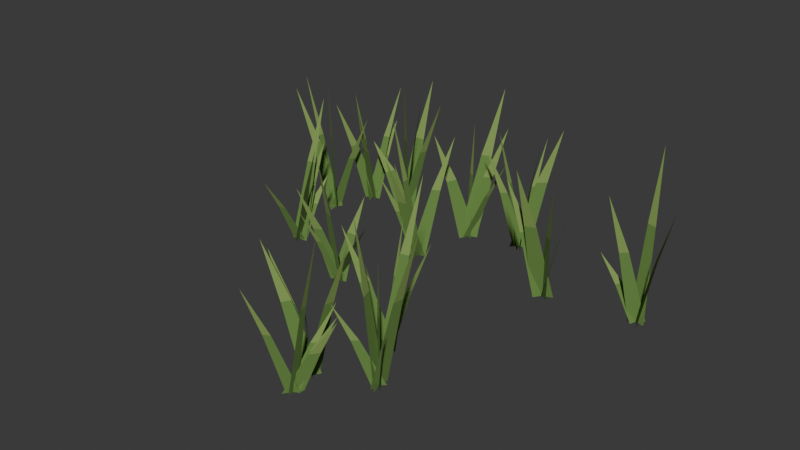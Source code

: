 # Source: Detail_Grass_patch_shared_3.blend  (saved by Blender 5.1.30; exported with 4.5.12 LTS)
import bpy
from mathutils import Matrix  # noqa: F401  (used for matrix-valued properties, if any)

bpy.ops.wm.read_factory_settings(use_empty=True)
scene = bpy.context.scene
scene.name = 'Edit | Detail_Grass_patch_shared_3'

# ---- collections
col_asset___detail_grass_patch_shared_3 = bpy.data.collections.new('ASSET | Detail_Grass_patch_shared_3'); scene.collection.children.link(col_asset___detail_grass_patch_shared_3)

# ---- materials (node trees are filled in below, after node groups)
mat_detail_foliage___grass_0 = bpy.data.materials.new('Detail foliage | grass 0')
mat_detail_foliage___grass_0.diffuse_color = (0.13, 0.25, 0.055, 1.0)
mat_detail_foliage___grass_1 = bpy.data.materials.new('Detail foliage | grass 1')
mat_detail_foliage___grass_1.diffuse_color = (0.23, 0.35, 0.09, 1.0)
mat_detail_foliage___grass_2 = bpy.data.materials.new('Detail foliage | grass 2')
mat_detail_foliage___grass_2.diffuse_color = (0.34, 0.4, 0.16, 1.0)

# ---- material node trees
mat_detail_foliage___grass_0.use_nodes = True; mat_detail_foliage___grass_0.node_tree.nodes.clear()
_N = mat_detail_foliage___grass_0.node_tree.nodes; _L = mat_detail_foliage___grass_0.node_tree.links
n0 = _N.new('ShaderNodeBsdfPrincipled'); n0.name = 'Principled BSDF'; n0.location = (-200, 100)
n0.inputs[0].default_value = (0.13, 0.25, 0.055, 1.0)
n0.inputs[2].default_value = 0.92
n1 = _N.new('ShaderNodeOutputMaterial'); n1.name = 'Material Output'; n1.location = (200, 100)
_L.new(n0.outputs[0], n1.inputs[0])
n1.is_active_output = True
mat_detail_foliage___grass_1.use_nodes = True; mat_detail_foliage___grass_1.node_tree.nodes.clear()
_N = mat_detail_foliage___grass_1.node_tree.nodes; _L = mat_detail_foliage___grass_1.node_tree.links
n0 = _N.new('ShaderNodeBsdfPrincipled'); n0.name = 'Principled BSDF'; n0.location = (-200, 100)
n0.inputs[0].default_value = (0.23, 0.35, 0.09, 1.0)
n0.inputs[2].default_value = 0.92
n1 = _N.new('ShaderNodeOutputMaterial'); n1.name = 'Material Output'; n1.location = (200, 100)
_L.new(n0.outputs[0], n1.inputs[0])
n1.is_active_output = True
mat_detail_foliage___grass_2.use_nodes = True; mat_detail_foliage___grass_2.node_tree.nodes.clear()
_N = mat_detail_foliage___grass_2.node_tree.nodes; _L = mat_detail_foliage___grass_2.node_tree.links
n0 = _N.new('ShaderNodeBsdfPrincipled'); n0.name = 'Principled BSDF'; n0.location = (-200, 100)
n0.inputs[0].default_value = (0.34, 0.4, 0.16, 1.0)
n0.inputs[2].default_value = 0.92
n1 = _N.new('ShaderNodeOutputMaterial'); n1.name = 'Material Output'; n1.location = (200, 100)
_L.new(n0.outputs[0], n1.inputs[0])
n1.is_active_output = True

# ---- world
world_studio___detail_grass_patch_shared_3 = bpy.data.worlds.new('Studio | Detail_Grass_patch_shared_3'); scene.world = world_studio___detail_grass_patch_shared_3
world_studio___detail_grass_patch_shared_3.use_nodes = True; world_studio___detail_grass_patch_shared_3.node_tree.nodes.clear()
_N = world_studio___detail_grass_patch_shared_3.node_tree.nodes; _L = world_studio___detail_grass_patch_shared_3.node_tree.links
n0 = _N.new('ShaderNodeBackground'); n0.name = 'Background'; n0.location = (-200, 100)
n0.inputs[0].default_value = (0.05, 0.05, 0.05, 1.0)
n1 = _N.new('ShaderNodeOutputWorld'); n1.name = 'World Output'; n1.location = (200, 100)
_L.new(n0.outputs[0], n1.inputs[0])
n1.is_active_output = True
world_studio___detail_grass_patch_shared_3.color = (0.25, 0.25, 0.25)

# ---- meshes
me_grass_patch_shared_3 = bpy.data.meshes.new('Grass patch shared 3')
me_grass_patch_shared_3.from_pydata([(-0.1054, -0.2044, -0.04), (-0.1681, -0.1829, -0.04), (-0.1297, -0.2587, 0.2708), (-0.09522, -0.2705, 0.2708), (-0.09522, -0.2705, 0.2708), (-0.1297, -0.2587, 0.2708), (-0.08816, -0.3356, 0.515), (-0.1354, -0.2353, -0.04), (-0.1381, -0.152, -0.04), (-0.06255, -0.1732, 0.1118), (-0.06106, -0.219, 0.1118), (-0.06106, -0.219, 0.1118), (-0.06255, -0.1732, 0.1118), (0.01315, -0.1985, 0.231), (-0.1087, -0.1789, -0.04), (-0.1648, -0.2084, -0.04), (-0.1871, -0.2681, 0.1891), (-0.1563, -0.2519, 0.1891), (-0.1563, -0.2519, 0.1891), (-0.1871, -0.2681, 0.1891), (-0.2067, -0.3264, 0.3691), (-0.1731, -0.195, -0.04), (-0.1005, -0.1923, -0.04), (-0.114, -0.118, 0.1256), (-0.1539, -0.1195, 0.1256), (-0.1539, -0.1195, 0.1256), (-0.114, -0.118, 0.1256), (-0.1311, -0.04376, 0.2556), (-0.1193, -0.1859, -0.04), (-0.1543, -0.2014, -0.04), (-0.1767, -0.2665, 0.1387), (-0.1574, -0.258, 0.1387), (-0.1574, -0.258, 0.1387), (-0.1767, -0.2665, 0.1387), (-0.1974, -0.3309, 0.2791), (0.2444, -0.6895, -0.04), (0.2108, -0.7471, -0.04), (0.1536, -0.7719, 0.2374), (0.172, -0.7403, 0.2374), (0.172, -0.7403, 0.2374), (0.1536, -0.7719, 0.2374), (0.09801, -0.7939, 0.4554), (0.2491, -0.7348, -0.04), (0.2061, -0.7018, -0.04), (0.2614, -0.7687, 0.1815), (0.285, -0.7869, 0.1815), (0.285, -0.7869, 0.1815), (0.2614, -0.7687, 0.1815), (0.3189, -0.8373, 0.3555), (0.22, -0.7504, -0.04), (0.2352, -0.6862, -0.04), (0.3047, -0.6833, 0.2569), (0.2964, -0.7186, 0.2569), (0.2964, -0.7186, 0.2569), (0.3047, -0.6833, 0.2569), (0.3735, -0.6836, 0.4903), (0.2339, -0.6853, -0.04), (0.2213, -0.7513, -0.04), (0.1504, -0.7505, 0.2061), (0.1574, -0.7142, 0.2061), (0.1574, -0.7142, 0.2061), (0.1504, -0.7505, 0.2061), (0.08025, -0.7465, 0.3996), (0.2496, -0.7351, -0.04), (0.2055, -0.7015, -0.04), (0.2609, -0.7687, 0.1972), (0.2852, -0.7872, 0.1972), (0.2852, -0.7872, 0.1972), (0.2609, -0.7687, 0.1972), (0.3185, -0.8376, 0.3836), (-0.3591, 0.4335, -0.04), (-0.2857, 0.4422, -0.04), (-0.2934, 0.5147, 0.2642), (-0.3338, 0.51, 0.2642), (-0.3338, 0.51, 0.2642), (-0.2934, 0.5147, 0.2642), (-0.3048, 0.5868, 0.5033), (-0.3305, 0.4081, -0.04), (-0.3143, 0.4677, -0.04), (-0.2456, 0.4739, 0.2376), (-0.2544, 0.4411, 0.2376), (-0.2544, 0.4411, 0.2376), (-0.2456, 0.4739, 0.2376), (-0.1776, 0.4771, 0.4557), (-0.3093, 0.4778, -0.04), (-0.3355, 0.398, -0.04), (-0.4009, 0.3926, 0.1236), (-0.3865, 0.4365, 0.1236), (-0.3865, 0.4365, 0.1236), (-0.4009, 0.3926, 0.1236), (-0.465, 0.3912, 0.2522), (-0.3035, 0.4029, -0.04), (-0.3413, 0.4728, -0.04), (-0.2668, 0.4215, 0.2617), (-0.246, 0.383, 0.2617), (-0.246, 0.383, 0.2617), (-0.2668, 0.4215, 0.2617), (-0.1904, 0.3667, 0.4988), (-0.2924, 0.4163, -0.04), (-0.3524, 0.4595, -0.04), (-0.295, 0.3889, 0.3068), (-0.262, 0.3652, 0.3068), (-0.262, 0.3652, 0.3068), (-0.295, 0.3889, 0.3068), (-0.2347, 0.3162, 0.5793), (-0.455, -0.04562, -0.04), (-0.5065, -0.05837, -0.04), (-0.513, -0.1283, 0.1236), (-0.4847, -0.1213, 0.1236), (-0.4847, -0.1213, 0.1236), (-0.513, -0.1283, 0.1236), (-0.5168, -0.1976, 0.2522), (-0.5152, -0.05614, -0.04), (-0.4464, -0.04785, -0.04), (-0.4529, 0.02475, 0.2782), (-0.4907, 0.02019, 0.2782), (-0.4907, 0.02019, 0.2782), (-0.4529, 0.02475, 0.2782), (-0.4628, 0.09693, 0.5282), (-0.5122, -0.05836, -0.04), (-0.4493, -0.04563, -0.04), (-0.4486, 0.02502, 0.09758), (-0.4832, 0.01801, 0.09758), (-0.4832, 0.01801, 0.09758), (-0.4486, 0.02502, 0.09758), (-0.451, 0.09503, 0.2057), (-0.471, -0.08801, -0.04), (-0.4906, -0.01598, -0.04), (-0.4138, -0.05186, 0.2104), (-0.403, -0.09147, 0.2104), (-0.403, -0.09147, 0.2104), (-0.4138, -0.05186, 0.2104), (-0.336, -0.09133, 0.4071), (-0.5147, -0.05479, -0.04), (-0.4469, -0.0492, -0.04), (-0.456, 0.02429, 0.1754), (-0.4933, 0.02121, 0.1754), (-0.4933, 0.02121, 0.1754), (-0.456, 0.02429, 0.1754), (-0.4684, 0.0975, 0.3447), (0.4532, -0.6027, -0.04), (0.4138, -0.6373, -0.04), (0.3732, -0.6859, 0.1402), (0.3949, -0.6669, 0.1402), (0.3949, -0.6669, 0.1402), (0.3732, -0.6859, 0.1402), (0.3346, -0.7328, 0.2818), (0.458, -0.6485, -0.04), (0.4091, -0.5916, -0.04), (0.477, -0.6533, 0.1295), (0.5039, -0.6846, 0.1295), (0.5039, -0.6846, 0.1295), (0.477, -0.6533, 0.1295), (0.5473, -0.7178, 0.2627), (0.4185, -0.5777, -0.04), (0.4485, -0.6624, -0.04), (0.371, -0.6184, 0.2655), (0.3546, -0.5717, 0.2655), (0.3546, -0.5717, 0.2655), (0.371, -0.6184, 0.2655), (0.2921, -0.5701, 0.5055), (0.3999, -0.5912, -0.04), (0.4671, -0.6489, -0.04), (0.4031, -0.579, 0.1772), (0.3662, -0.5473, 0.1772), (0.3662, -0.5473, 0.1772), (0.4031, -0.579, 0.1772), (0.3358, -0.5062, 0.3479), (0.4287, -0.6577, -0.04), (0.4384, -0.5824, -0.04), (0.5106, -0.5898, 0.3022), (0.5053, -0.6312, 0.3022), (0.5053, -0.6312, 0.3022), (0.5106, -0.5898, 0.3022), (0.5823, -0.601, 0.5711), (-0.5278, 0.4753, -0.04), (-0.4953, 0.3921, -0.04), (-0.5725, 0.4381, 0.2016), (-0.5904, 0.4838, 0.2016), (-0.5904, 0.4838, 0.2016), (-0.5725, 0.4381, 0.2016), (-0.6513, 0.4883, 0.3915), (-0.5484, 0.4297, -0.04), (-0.4747, 0.4377, -0.04), (-0.4833, 0.5105, 0.1391), (-0.5238, 0.5061, 0.1391), (-0.5238, 0.5061, 0.1391), (-0.4833, 0.5105, 0.1391), (-0.4955, 0.5828, 0.2799), (-0.5346, 0.427, -0.04), (-0.4886, 0.4404, -0.04), (-0.4779, 0.5094, 0.2279), (-0.5032, 0.502, 0.2279), (-0.5032, 0.502, 0.2279), (-0.4779, 0.5094, 0.2279), (-0.4696, 0.5777, 0.4384), (-0.4878, 0.4519, -0.04), (-0.5354, 0.4155, -0.04), (-0.5703, 0.3641, 0.2096), (-0.5441, 0.3842, 0.2096), (-0.5441, 0.3842, 0.2096), (-0.5703, 0.3641, 0.2096), (-0.6028, 0.3146, 0.4057), (-0.48, 0.422, -0.04), (-0.5432, 0.4454, -0.04), (-0.5028, 0.3699, 0.2109), (-0.4681, 0.3569, 0.2109), (-0.4681, 0.3569, 0.2109), (-0.5028, 0.3699, 0.2109), (-0.4593, 0.2931, 0.408), (0.5674, 0.2101, -0.04), (0.4881, 0.1831, -0.04), (0.4817, 0.1182, 0.2663), (0.5253, 0.1331, 0.2663), (0.5253, 0.1331, 0.2663), (0.4817, 0.1182, 0.2663), (0.4793, 0.05465, 0.507), (0.5504, 0.2277, -0.04), (0.5051, 0.1656, -0.04), (0.4547, 0.1353, 0.2249), (0.4797, 0.1694, 0.2249), (0.4797, 0.1694, 0.2249), (0.4547, 0.1353, 0.2249), (0.4066, 0.1081, 0.433), (0.5572, 0.1741, -0.04), (0.4983, 0.2191, -0.04), (0.557, 0.1494, 0.2399), (0.5895, 0.1246, 0.2399), (0.5895, 0.1246, 0.2399), (0.557, 0.1494, 0.2399), (0.6188, 0.0774, 0.4597), (0.5371, 0.1769, -0.04), (0.5184, 0.2163, -0.04), (0.5904, 0.1754, 0.2875), (0.6007, 0.1537, 0.2875), (0.6007, 0.1537, 0.2875), (0.5904, 0.1754, 0.2875), (0.6633, 0.1325, 0.5447), (0.5388, 0.1678, -0.04), (0.5167, 0.2254, -0.04), (0.5916, 0.1855, 0.2285), (0.6038, 0.1538, 0.2285), (0.6038, 0.1538, 0.2285), (0.5916, 0.1855, 0.2285), (0.6677, 0.1427, 0.4395), (0.227, -0.8405, -0.04), (0.2646, -0.8118, -0.04), (0.3016, -0.7586, 0.1378), (0.2809, -0.7744, 0.1378), (0.2809, -0.7744, 0.1378), (0.3016, -0.7586, 0.1378), (0.3367, -0.7068, 0.2775), (0.2681, -0.8134, -0.04), (0.2235, -0.8388, -0.04), (0.1964, -0.8983, 0.1941), (0.221, -0.8843, 0.1941), (0.221, -0.8843, 0.1941), (0.1964, -0.8983, 0.1941), (0.1716, -0.9565, 0.3781), (0.2486, -0.8499, -0.04), (0.243, -0.8023, -0.04), (0.3187, -0.8219, 0.3094), (0.3218, -0.8481, 0.3094), (0.3218, -0.8481, 0.3094), (0.3187, -0.8219, 0.3094), (0.3947, -0.8439, 0.584), (0.2253, -0.8483, -0.04), (0.2663, -0.804, -0.04), (0.3121, -0.7629, 0.1164), (0.2895, -0.7873, 0.1164), (0.2895, -0.7873, 0.1164), (0.3121, -0.7629, 0.1164), (0.3557, -0.7241, 0.2392), (0.2237, -0.8559, -0.04), (0.2679, -0.7964, -0.04), (0.3181, -0.765, 0.1102), (0.2938, -0.7977, 0.1102), (0.2938, -0.7977, 0.1102), (0.3181, -0.765, 0.1102), (0.3661, -0.7365, 0.2282), (0.006963, 0.1554, -0.04), (-0.05982, 0.1378, -0.04), (-0.06392, 0.06923, 0.2108), (-0.02719, 0.07892, 0.2108), (-0.02719, 0.07892, 0.2108), (-0.06392, 0.06923, 0.2108), (-0.06469, 0.001553, 0.4078), (-0.00773, 0.1605, -0.04), (-0.04513, 0.1327, -0.04), (-0.08148, 0.07877, 0.1597), (-0.06091, 0.09407, 0.1597), (-0.06091, 0.09407, 0.1597), (-0.08148, 0.07877, 0.1597), (-0.116, 0.02624, 0.3166), (-0.05405, 0.131, -0.04), (0.001189, 0.1621, -0.04), (0.02556, 0.2205, 0.231), (-0.004824, 0.2034, 0.231), (-0.004824, 0.2034, 0.231), (0.02556, 0.2205, 0.231), (0.04716, 0.2773, 0.4439), (-0.03248, 0.1793, -0.04), (-0.02038, 0.1139, -0.04), (-0.09685, 0.1423, 0.2572), (-0.1035, 0.1782, 0.2572), (-0.1035, 0.1782, 0.2572), (-0.09685, 0.1423, 0.2572), (-0.1739, 0.1739, 0.4908), (-0.03383, 0.1804, -0.04), (-0.01903, 0.1127, -0.04), (-0.09563, 0.144, 0.1528), (-0.1038, 0.1812, 0.1528), (-0.1038, 0.1812, 0.1528), (-0.09563, 0.144, 0.1528), (-0.173, 0.1786, 0.3042), (0.8517, 0.2698, -0.04), (0.9164, 0.2538, -0.04), (0.8839, 0.3302, 0.3103), (0.8483, 0.339, 0.3103), (0.8483, 0.339, 0.3103), (0.8839, 0.3302, 0.3103), (0.8481, 0.4074, 0.5855), (0.9039, 0.2243, -0.04), (0.8642, 0.2993, -0.04), (0.9394, 0.2473, 0.2375), (0.9613, 0.206, 0.2375), (0.9613, 0.206, 0.2375), (0.9394, 0.2473, 0.2375), (1.017, 0.1915, 0.4554), (0.909, 0.2811, -0.04), (0.8591, 0.2425, -0.04), (0.8244, 0.1919, 0.2471), (0.8518, 0.2132, 0.2471), (0.8518, 0.2132, 0.2471), (0.8244, 0.1919, 0.2471), (0.7922, 0.1432, 0.4728), (0.8934, 0.2919, -0.04), (0.8747, 0.2317, -0.04), (0.8073, 0.223, 0.1), (0.8176, 0.2561, 0.1), (0.8176, 0.2561, 0.1), (0.8073, 0.223, 0.1), (0.7408, 0.2173, 0.21), (0.8525, 0.2754, -0.04), (0.9156, 0.2482, -0.04), (0.8718, 0.3232, 0.1283), (0.837, 0.3382, 0.1283), (0.837, 0.3382, 0.1283), (0.8718, 0.3232, 0.1283), (0.8247, 0.3996, 0.2606), (0.3087, -0.4634, -0.04), (0.3276, -0.424, -0.04), (0.391, -0.4004, 0.2008), (0.3806, -0.4221, 0.2008), (0.3806, -0.4221, 0.2008), (0.391, -0.4004, 0.2008), (0.4534, -0.3789, 0.39), (0.2879, -0.4507, -0.04), (0.3485, -0.4367, -0.04), (0.3518, -0.3668, 0.3045), (0.3184, -0.3745, 0.3045), (0.3184, -0.3745, 0.3045), (0.3518, -0.3668, 0.3045), (0.352, -0.2976, 0.5752), (0.3002, -0.4381, -0.04), (0.3361, -0.4494, -0.04), (0.3055, -0.3753, 0.2085), (0.2857, -0.3691, 0.2085), (0.2857, -0.3691, 0.2085), (0.3055, -0.3753, 0.2085), (0.273, -0.3007, 0.4038), (0.3098, -0.4203, -0.04), (0.3265, -0.4671, -0.04), (0.2521, -0.4314, 0.1078), (0.243, -0.4057, 0.1078), (0.243, -0.4057, 0.1078), (0.2521, -0.4314, 0.1078), (0.1769, -0.3933, 0.224), (0.3337, -0.4145, -0.04), (0.3027, -0.4729, -0.04), (0.2434, -0.4949, 0.219), (0.2604, -0.4628, 0.219), (0.2604, -0.4628, 0.219), (0.2434, -0.4949, 0.219), (0.1857, -0.514, 0.4225), (-0.579, 0.3054, -0.04), (-0.5625, 0.2199, -0.04), (-0.6399, 0.2534, 0.0988), (-0.6489, 0.3003, 0.0988), (-0.6489, 0.3003, 0.0988), (-0.6399, 0.2534, 0.0988), (-0.718, 0.2911, 0.2079), (-0.5709, 0.2863, -0.04), (-0.5706, 0.239, -0.04), (-0.6457, 0.25, 0.2726), (-0.6458, 0.2761, 0.2726), (-0.6458, 0.2761, 0.2726), (-0.6457, 0.25, 0.2726), (-0.7208, 0.2635, 0.5181), (-0.5454, 0.2445, -0.04), (-0.5961, 0.2808, -0.04), (-0.541, 0.2116, 0.3124), (-0.5132, 0.1917, 0.3124), (-0.5132, 0.1917, 0.3124), (-0.541, 0.2116, 0.3124), (-0.4834, 0.1407, 0.5894), (-0.5529, 0.2855, -0.04), (-0.5886, 0.2397, -0.04), (-0.6397, 0.204, 0.2606), (-0.6201, 0.2292, 0.2606), (-0.6201, 0.2292, 0.2606), (-0.6397, 0.204, 0.2606), (-0.6891, 0.1705, 0.4968), (-0.5802, 0.2392, -0.04), (-0.5614, 0.2861, -0.04), (-0.496, 0.3034, 0.195), (-0.5063, 0.2777, 0.195), (-0.5063, 0.2777, 0.195), (-0.496, 0.3034, 0.195), (-0.4315, 0.3185, 0.3797), (0.2237, 0.4651, -0.04), (0.2614, 0.4669, -0.04), (0.2565, 0.5414, 0.196), (0.2358, 0.5404, 0.196), (0.2358, 0.5404, 0.196), (0.2565, 0.5414, 0.196), (0.2497, 0.6158, 0.3814), (0.2124, 0.4379, -0.04), (0.2727, 0.4941, -0.04), (0.3103, 0.5363, 0.2361), (0.2771, 0.5054, 0.2361), (0.2771, 0.5054, 0.2361), (0.3103, 0.5363, 0.2361), (0.3449, 0.5757, 0.453), (0.2672, 0.4313, -0.04), (0.2179, 0.5007, -0.04), (0.2901, 0.4416, 0.2306), (0.3173, 0.4034, 0.2306), (0.3173, 0.4034, 0.2306), (0.2901, 0.4416, 0.2306), (0.3648, 0.3791, 0.4432), (0.262, 0.4842, -0.04), (0.2231, 0.4477, -0.04), (0.1806, 0.4012, 0.202), (0.202, 0.4213, 0.202), (0.202, 0.4213, 0.202), (0.1806, 0.4012, 0.202), (0.14, 0.3565, 0.3921), (0.2336, 0.5012, -0.04), (0.2516, 0.4307, -0.04), (0.1749, 0.4652, 0.2079), (0.165, 0.504, 0.2079), (0.165, 0.504, 0.2079), (0.1749, 0.4652, 0.2079), (0.09725, 0.5031, 0.4026), (0.00808, 0.4176, -0.04), (0.05419, 0.3902, -0.04), (0.005522, 0.4609, 0.2036), (-0.01984, 0.4759, 0.2036), (-0.01984, 0.4759, 0.2036), (0.005522, 0.4609, 0.2036), (-0.04546, 0.5329, 0.3949), (0.003454, 0.3815, -0.04), (0.05882, 0.4263, -0.04), (0.09348, 0.4745, 0.2175), (0.06303, 0.45, 0.2175), (0.06303, 0.45, 0.2175), (0.09348, 0.4745, 0.2175), (0.1254, 0.5206, 0.4197), (0.02389, 0.3795, -0.04), (0.03839, 0.4283, -0.04), (0.107, 0.4387, 0.1534), (0.09905, 0.4118, 0.1534), (0.09905, 0.4118, 0.1534), (0.107, 0.4387, 0.1534), (0.1749, 0.4465, 0.3053), (0.04625, 0.4424, -0.04), (0.01603, 0.3654, -0.04), (-0.04698, 0.3553, 0.1979), (-0.03036, 0.3976, 0.1979), (-0.03036, 0.3976, 0.1979), (-0.04698, 0.3553, 0.1979), (-0.1085, 0.3491, 0.3848), (-0.004245, 0.3894, -0.04), (0.06652, 0.4184, -0.04), (0.07902, 0.4813, 0.3024), (0.0401, 0.4653, 0.3024), (0.0401, 0.4653, 0.3024), (0.07902, 0.4813, 0.3024), (0.08799, 0.5427, 0.5715)], [], [(0, 1, 2, 3), (4, 5, 6), (7, 8, 9, 10), (11, 12, 13), (14, 15, 16, 17), (18, 19, 20), (21, 22, 23, 24), (25, 26, 27), (28, 29, 30, 31), (32, 33, 34), (35, 36, 37, 38), (39, 40, 41), (42, 43, 44, 45), (46, 47, 48), (49, 50, 51, 52), (53, 54, 55), (56, 57, 58, 59), (60, 61, 62), (63, 64, 65, 66), (67, 68, 69), (70, 71, 72, 73), (74, 75, 76), (77, 78, 79, 80), (81, 82, 83), (84, 85, 86, 87), (88, 89, 90), (91, 92, 93, 94), (95, 96, 97), (98, 99, 100, 101), (102, 103, 104), (105, 106, 107, 108), (109, 110, 111), (112, 113, 114, 115), (116, 117, 118), (119, 120, 121, 122), (123, 124, 125), (126, 127, 128, 129), (130, 131, 132), (133, 134, 135, 136), (137, 138, 139), (140, 141, 142, 143), (144, 145, 146), (147, 148, 149, 150), (151, 152, 153), (154, 155, 156, 157), (158, 159, 160), (161, 162, 163, 164), (165, 166, 167), (168, 169, 170, 171), (172, 173, 174), (175, 176, 177, 178), (179, 180, 181), (182, 183, 184, 185), (186, 187, 188), (189, 190, 191, 192), (193, 194, 195), (196, 197, 198, 199), (200, 201, 202), (203, 204, 205, 206), (207, 208, 209), (210, 211, 212, 213), (214, 215, 216), (217, 218, 219, 220), (221, 222, 223), (224, 225, 226, 227), (228, 229, 230), (231, 232, 233, 234), (235, 236, 237), (238, 239, 240, 241), (242, 243, 244), (245, 246, 247, 248), (249, 250, 251), (252, 253, 254, 255), (256, 257, 258), (259, 260, 261, 262), (263, 264, 265), (266, 267, 268, 269), (270, 271, 272), (273, 274, 275, 276), (277, 278, 279), (280, 281, 282, 283), (284, 285, 286), (287, 288, 289, 290), (291, 292, 293), (294, 295, 296, 297), (298, 299, 300), (301, 302, 303, 304), (305, 306, 307), (308, 309, 310, 311), (312, 313, 314), (315, 316, 317, 318), (319, 320, 321), (322, 323, 324, 325), (326, 327, 328), (329, 330, 331, 332), (333, 334, 335), (336, 337, 338, 339), (340, 341, 342), (343, 344, 345, 346), (347, 348, 349), (350, 351, 352, 353), (354, 355, 356), (357, 358, 359, 360), (361, 362, 363), (364, 365, 366, 367), (368, 369, 370), (371, 372, 373, 374), (375, 376, 377), (378, 379, 380, 381), (382, 383, 384), (385, 386, 387, 388), (389, 390, 391), (392, 393, 394, 395), (396, 397, 398), (399, 400, 401, 402), (403, 404, 405), (406, 407, 408, 409), (410, 411, 412), (413, 414, 415, 416), (417, 418, 419), (420, 421, 422, 423), (424, 425, 426), (427, 428, 429, 430), (431, 432, 433), (434, 435, 436, 437), (438, 439, 440), (441, 442, 443, 444), (445, 446, 447), (448, 449, 450, 451), (452, 453, 454), (455, 456, 457, 458), (459, 460, 461), (462, 463, 464, 465), (466, 467, 468), (469, 470, 471, 472), (473, 474, 475), (476, 477, 478, 479), (480, 481, 482), (483, 484, 485, 486), (487, 488, 489)])
me_grass_patch_shared_3.polygons.foreach_set('material_index', [0, 1, 0, 1, 0, 1, 0, 1, 0, 1, 0, 1, 0, 1, 0, 1, 0, 1, 0, 1, 0, 1, 0, 1, 0, 1, 0, 1, 0, 1, 0, 1, 0, 1, 0, 1, 0, 1, 0, 1, 0, 1, 0, 1, 0, 1, 0, 1, 0, 1, 0, 1, 0, 1, 0, 1, 0, 1, 0, 1, 0, 1, 0, 1, 0, 1, 0, 1, 0, 1, 0, 1, 0, 1, 0, 1, 0, 1, 0, 1, 0, 1, 0, 1, 0, 1, 0, 1, 0, 1, 0, 1, 0, 1, 0, 1, 0, 1, 0, 1, 0, 1, 0, 1, 0, 1, 0, 1, 0, 1, 0, 1, 0, 1, 0, 1, 0, 1, 0, 1, 0, 1, 0, 1, 0, 1, 0, 1, 0, 1, 0, 1, 0, 1, 0, 1, 0, 1, 0, 1])
me_grass_patch_shared_3.materials.append(mat_detail_foliage___grass_0)
me_grass_patch_shared_3.materials.append(mat_detail_foliage___grass_1)
me_grass_patch_shared_3.materials.append(mat_detail_foliage___grass_2)
me_grass_patch_shared_3.update()

# ---- objects
ob_asset_root_026 = bpy.data.objects.new('ASSET_ROOT.026', None)
ob_body_006 = bpy.data.objects.new('Body.006', me_grass_patch_shared_3)

# ---- transforms, parenting, visibility, modifiers, constraints
ob_asset_root_026.location = (0.0, 0.0, 0.0)
ob_asset_root_026.empty_display_type = 'ARROWS'
ob_asset_root_026.empty_display_size = 0.5
ob_body_006.parent = ob_asset_root_026
ob_body_006.location = (-7.689e-06, 3.815e-05, 0.0)
ob_body_006.rotation_mode = 'QUATERNION'
ob_body_006.rotation_quaternion = (1.0, 2.212e-09, -1.979e-09, -2.91e-11)

# ---- collection membership
col_asset___detail_grass_patch_shared_3.objects.link(ob_asset_root_026)
col_asset___detail_grass_patch_shared_3.objects.link(ob_body_006)

# ---- scene / render settings (as saved in the file)
scene.frame_start = 1; scene.frame_end = 250; scene.frame_set(1)
scene.render.engine = 'CYCLES'
scene.render.image_settings.exr_codec = 'NONE'
scene.render.use_bake_clear = False
scene.render.bake_margin = 0
scene.render.bake_bias = 0.0
scene.render.bake_samples = 0
scene.render.simplify_subdivision_render = 0
scene.render.simplify_child_particles_render = 0.0
scene.cycles.samples = 16
scene.eevee.use_volume_custom_range = False
scene.eevee.gtao_distance = 0.0
scene.eevee.use_fast_gi = False
bpy.context.view_layer.update()

# ---- added for rendering (the .blend has no active camera and no usable light): camera, sun
cam_auto = bpy.data.cameras.new('AutoCamera')
cam_auto.lens = 50.0
cam_auto.sensor_width = 36.0
cam_auto.clip_end = 1000.0
ob_auto_camera = bpy.data.objects.new('AutoCamera', cam_auto)
scene.collection.objects.link(ob_auto_camera)
ob_auto_camera.location = (2.39271, -2.86407, 2.07053)
ob_auto_camera.rotation_euler = (1.09748, -7.21219e-08, 0.694738)
scene.camera = ob_auto_camera
light_auto_sun = bpy.data.lights.new('AutoSun', 'SUN')
light_auto_sun.energy = 3.0
light_auto_sun.angle = 0.0523599
ob_auto_sun = bpy.data.objects.new('AutoSun', light_auto_sun)
scene.collection.objects.link(ob_auto_sun)
ob_auto_sun.rotation_euler = (0.872665, 0.174533, 0.523599)
bpy.context.view_layer.update()
